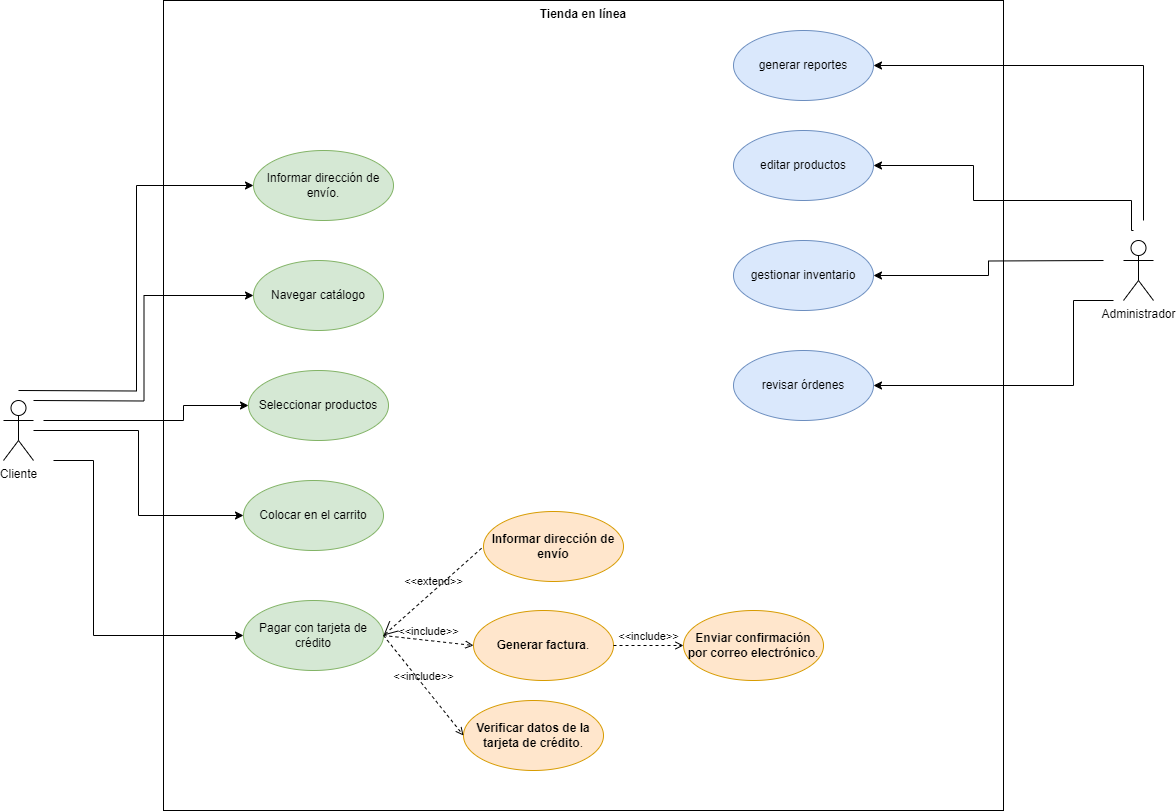

The diagram above was exported from draw.io. Its source (the exported page's mxGraphModel, read from the mxfile embedded in the PNG):
<mxGraphModel dx="2007" dy="1911" grid="1" gridSize="10" guides="1" tooltips="1" connect="1" arrows="1" fold="1" page="1" pageScale="1" pageWidth="827" pageHeight="1169" math="0" shadow="0">
  <root>
    <mxCell id="0" />
    <mxCell id="1" parent="0" />
    <mxCell id="-u7EdSj2Qk_aBiAkdnkx-1" value="Tienda en línea" style="shape=rect;html=1;verticalAlign=top;fontStyle=1;whiteSpace=wrap;align=center;" vertex="1" parent="1">
      <mxGeometry x="130" y="-100" width="840" height="810" as="geometry" />
    </mxCell>
    <mxCell id="-u7EdSj2Qk_aBiAkdnkx-26" style="edgeStyle=orthogonalEdgeStyle;rounded=0;orthogonalLoop=1;jettySize=auto;html=1;entryX=0;entryY=0.5;entryDx=0;entryDy=0;" edge="1" parent="1" target="-u7EdSj2Qk_aBiAkdnkx-7">
      <mxGeometry relative="1" as="geometry">
        <mxPoint x="-15" y="290" as="sourcePoint" />
      </mxGeometry>
    </mxCell>
    <mxCell id="-u7EdSj2Qk_aBiAkdnkx-27" style="edgeStyle=orthogonalEdgeStyle;rounded=0;orthogonalLoop=1;jettySize=auto;html=1;entryX=0;entryY=0.5;entryDx=0;entryDy=0;" edge="1" parent="1" target="-u7EdSj2Qk_aBiAkdnkx-3">
      <mxGeometry relative="1" as="geometry">
        <mxPoint y="300" as="sourcePoint" />
      </mxGeometry>
    </mxCell>
    <mxCell id="-u7EdSj2Qk_aBiAkdnkx-28" style="edgeStyle=orthogonalEdgeStyle;rounded=0;orthogonalLoop=1;jettySize=auto;html=1;" edge="1" parent="1" target="-u7EdSj2Qk_aBiAkdnkx-4">
      <mxGeometry relative="1" as="geometry">
        <mxPoint x="10" y="320" as="sourcePoint" />
        <Array as="points">
          <mxPoint x="150" y="320" />
          <mxPoint x="150" y="305" />
        </Array>
      </mxGeometry>
    </mxCell>
    <mxCell id="-u7EdSj2Qk_aBiAkdnkx-29" style="edgeStyle=orthogonalEdgeStyle;rounded=0;orthogonalLoop=1;jettySize=auto;html=1;entryX=0;entryY=0.5;entryDx=0;entryDy=0;" edge="1" parent="1" source="-u7EdSj2Qk_aBiAkdnkx-2" target="-u7EdSj2Qk_aBiAkdnkx-5">
      <mxGeometry relative="1" as="geometry" />
    </mxCell>
    <mxCell id="-u7EdSj2Qk_aBiAkdnkx-30" style="edgeStyle=orthogonalEdgeStyle;rounded=0;orthogonalLoop=1;jettySize=auto;html=1;entryX=0;entryY=0.5;entryDx=0;entryDy=0;" edge="1" parent="1" target="-u7EdSj2Qk_aBiAkdnkx-6">
      <mxGeometry relative="1" as="geometry">
        <mxPoint x="20" y="360" as="sourcePoint" />
        <Array as="points">
          <mxPoint x="60" y="360" />
          <mxPoint x="60" y="535" />
        </Array>
      </mxGeometry>
    </mxCell>
    <mxCell id="-u7EdSj2Qk_aBiAkdnkx-2" value="Cliente" style="shape=umlActor;html=1;verticalLabelPosition=bottom;verticalAlign=top;align=center;" vertex="1" parent="1">
      <mxGeometry x="-30" y="300" width="30" height="60" as="geometry" />
    </mxCell>
    <mxCell id="-u7EdSj2Qk_aBiAkdnkx-3" value="Navegar catálogo" style="ellipse;whiteSpace=wrap;html=1;fillColor=#d5e8d4;strokeColor=#82b366;" vertex="1" parent="1">
      <mxGeometry x="220" y="160" width="130" height="70" as="geometry" />
    </mxCell>
    <mxCell id="-u7EdSj2Qk_aBiAkdnkx-4" value="Seleccionar productos" style="ellipse;whiteSpace=wrap;html=1;fillColor=#d5e8d4;strokeColor=#82b366;" vertex="1" parent="1">
      <mxGeometry x="215" y="270" width="140" height="70" as="geometry" />
    </mxCell>
    <mxCell id="-u7EdSj2Qk_aBiAkdnkx-5" value="Colocar en el carrito" style="ellipse;whiteSpace=wrap;html=1;fillColor=#d5e8d4;strokeColor=#82b366;" vertex="1" parent="1">
      <mxGeometry x="210" y="380" width="140" height="70" as="geometry" />
    </mxCell>
    <mxCell id="-u7EdSj2Qk_aBiAkdnkx-6" value="Pagar con tarjeta de crédito" style="ellipse;whiteSpace=wrap;html=1;fillColor=#d5e8d4;strokeColor=#82b366;" vertex="1" parent="1">
      <mxGeometry x="210" y="500" width="140" height="70" as="geometry" />
    </mxCell>
    <mxCell id="-u7EdSj2Qk_aBiAkdnkx-7" value="Informar dirección de envío." style="ellipse;whiteSpace=wrap;html=1;fillColor=#d5e8d4;strokeColor=#82b366;" vertex="1" parent="1">
      <mxGeometry x="220" y="50" width="140" height="70" as="geometry" />
    </mxCell>
    <mxCell id="-u7EdSj2Qk_aBiAkdnkx-8" value="&lt;strong&gt;Verificar datos de la tarjeta de crédito&lt;/strong&gt;." style="ellipse;whiteSpace=wrap;html=1;fillColor=#ffe6cc;strokeColor=#d79b00;" vertex="1" parent="1">
      <mxGeometry x="430" y="600" width="140" height="70" as="geometry" />
    </mxCell>
    <mxCell id="-u7EdSj2Qk_aBiAkdnkx-9" value="&amp;lt;&amp;lt;include&amp;gt;&amp;gt;" style="edgeStyle=none;html=1;endArrow=open;verticalAlign=bottom;dashed=1;labelBackgroundColor=none;rounded=0;exitX=1;exitY=0.5;exitDx=0;exitDy=0;entryX=0;entryY=0.5;entryDx=0;entryDy=0;" edge="1" parent="1" source="-u7EdSj2Qk_aBiAkdnkx-6" target="-u7EdSj2Qk_aBiAkdnkx-8">
      <mxGeometry width="160" relative="1" as="geometry">
        <mxPoint x="440" y="350" as="sourcePoint" />
        <mxPoint x="600" y="350" as="targetPoint" />
      </mxGeometry>
    </mxCell>
    <mxCell id="-u7EdSj2Qk_aBiAkdnkx-10" value="&lt;strong&gt;Generar factura&lt;/strong&gt;." style="ellipse;whiteSpace=wrap;html=1;fillColor=#ffe6cc;strokeColor=#d79b00;" vertex="1" parent="1">
      <mxGeometry x="440" y="510" width="140" height="70" as="geometry" />
    </mxCell>
    <mxCell id="-u7EdSj2Qk_aBiAkdnkx-11" value="&amp;lt;&amp;lt;include&amp;gt;&amp;gt;" style="edgeStyle=none;html=1;endArrow=open;verticalAlign=bottom;dashed=1;labelBackgroundColor=none;rounded=0;exitX=1;exitY=0.5;exitDx=0;exitDy=0;entryX=0;entryY=0.5;entryDx=0;entryDy=0;" edge="1" parent="1" source="-u7EdSj2Qk_aBiAkdnkx-6" target="-u7EdSj2Qk_aBiAkdnkx-10">
      <mxGeometry width="160" relative="1" as="geometry">
        <mxPoint x="440" y="350" as="sourcePoint" />
        <mxPoint x="600" y="350" as="targetPoint" />
      </mxGeometry>
    </mxCell>
    <mxCell id="-u7EdSj2Qk_aBiAkdnkx-12" value="&lt;strong&gt;Enviar confirmación por correo electrónico&lt;/strong&gt;." style="ellipse;whiteSpace=wrap;html=1;fillColor=#ffe6cc;strokeColor=#d79b00;" vertex="1" parent="1">
      <mxGeometry x="650" y="510" width="140" height="70" as="geometry" />
    </mxCell>
    <mxCell id="-u7EdSj2Qk_aBiAkdnkx-14" value="&amp;lt;&amp;lt;include&amp;gt;&amp;gt;" style="edgeStyle=none;html=1;endArrow=open;verticalAlign=bottom;dashed=1;labelBackgroundColor=none;rounded=0;exitX=1;exitY=0.5;exitDx=0;exitDy=0;entryX=0;entryY=0.5;entryDx=0;entryDy=0;" edge="1" parent="1" source="-u7EdSj2Qk_aBiAkdnkx-10" target="-u7EdSj2Qk_aBiAkdnkx-12">
      <mxGeometry width="160" relative="1" as="geometry">
        <mxPoint x="440" y="350" as="sourcePoint" />
        <mxPoint x="600" y="350" as="targetPoint" />
      </mxGeometry>
    </mxCell>
    <mxCell id="-u7EdSj2Qk_aBiAkdnkx-15" value="&lt;strong&gt;Informar dirección de envío&lt;/strong&gt;" style="ellipse;whiteSpace=wrap;html=1;fillColor=#ffe6cc;strokeColor=#d79b00;" vertex="1" parent="1">
      <mxGeometry x="450" y="411" width="140" height="70" as="geometry" />
    </mxCell>
    <mxCell id="-u7EdSj2Qk_aBiAkdnkx-16" value="&amp;lt;&amp;lt;extend&amp;gt;&amp;gt;" style="edgeStyle=none;html=1;startArrow=open;endArrow=none;startSize=12;verticalAlign=bottom;dashed=1;labelBackgroundColor=none;rounded=0;exitX=1;exitY=0.5;exitDx=0;exitDy=0;entryX=0;entryY=0.5;entryDx=0;entryDy=0;" edge="1" parent="1" source="-u7EdSj2Qk_aBiAkdnkx-6" target="-u7EdSj2Qk_aBiAkdnkx-15">
      <mxGeometry width="160" relative="1" as="geometry">
        <mxPoint x="440" y="350" as="sourcePoint" />
        <mxPoint x="600" y="350" as="targetPoint" />
      </mxGeometry>
    </mxCell>
    <mxCell id="-u7EdSj2Qk_aBiAkdnkx-22" style="edgeStyle=orthogonalEdgeStyle;rounded=0;orthogonalLoop=1;jettySize=auto;html=1;entryX=1;entryY=0.5;entryDx=0;entryDy=0;" edge="1" parent="1" target="-u7EdSj2Qk_aBiAkdnkx-21">
      <mxGeometry relative="1" as="geometry">
        <mxPoint x="1110" y="120" as="sourcePoint" />
        <Array as="points">
          <mxPoint x="1110" y="-35" />
        </Array>
      </mxGeometry>
    </mxCell>
    <mxCell id="-u7EdSj2Qk_aBiAkdnkx-23" style="edgeStyle=orthogonalEdgeStyle;rounded=0;orthogonalLoop=1;jettySize=auto;html=1;entryX=1;entryY=0.5;entryDx=0;entryDy=0;" edge="1" parent="1" target="-u7EdSj2Qk_aBiAkdnkx-18">
      <mxGeometry relative="1" as="geometry">
        <mxPoint x="1100" y="130" as="sourcePoint" />
        <Array as="points">
          <mxPoint x="1098" y="100" />
          <mxPoint x="940" y="100" />
          <mxPoint x="940" y="65" />
        </Array>
      </mxGeometry>
    </mxCell>
    <mxCell id="-u7EdSj2Qk_aBiAkdnkx-24" style="edgeStyle=orthogonalEdgeStyle;rounded=0;orthogonalLoop=1;jettySize=auto;html=1;entryX=1;entryY=0.5;entryDx=0;entryDy=0;" edge="1" parent="1" target="-u7EdSj2Qk_aBiAkdnkx-20">
      <mxGeometry relative="1" as="geometry">
        <mxPoint x="1070" y="160" as="sourcePoint" />
      </mxGeometry>
    </mxCell>
    <mxCell id="-u7EdSj2Qk_aBiAkdnkx-25" style="edgeStyle=orthogonalEdgeStyle;rounded=0;orthogonalLoop=1;jettySize=auto;html=1;entryX=1;entryY=0.5;entryDx=0;entryDy=0;" edge="1" parent="1" target="-u7EdSj2Qk_aBiAkdnkx-19">
      <mxGeometry relative="1" as="geometry">
        <mxPoint x="1080" y="200" as="sourcePoint" />
        <Array as="points">
          <mxPoint x="1040" y="200" />
          <mxPoint x="1040" y="285" />
        </Array>
      </mxGeometry>
    </mxCell>
    <mxCell id="-u7EdSj2Qk_aBiAkdnkx-17" value="Administrador" style="shape=umlActor;html=1;verticalLabelPosition=bottom;verticalAlign=top;align=center;" vertex="1" parent="1">
      <mxGeometry x="1090" y="140" width="30" height="60" as="geometry" />
    </mxCell>
    <mxCell id="-u7EdSj2Qk_aBiAkdnkx-18" value="editar productos" style="ellipse;whiteSpace=wrap;html=1;fillColor=#dae8fc;strokeColor=#6c8ebf;" vertex="1" parent="1">
      <mxGeometry x="700" y="30" width="140" height="70" as="geometry" />
    </mxCell>
    <mxCell id="-u7EdSj2Qk_aBiAkdnkx-19" value="revisar órdenes" style="ellipse;whiteSpace=wrap;html=1;fillColor=#dae8fc;strokeColor=#6c8ebf;" vertex="1" parent="1">
      <mxGeometry x="700" y="250" width="140" height="70" as="geometry" />
    </mxCell>
    <mxCell id="-u7EdSj2Qk_aBiAkdnkx-20" value="gestionar inventario" style="ellipse;whiteSpace=wrap;html=1;fillColor=#dae8fc;strokeColor=#6c8ebf;" vertex="1" parent="1">
      <mxGeometry x="700" y="140" width="140" height="70" as="geometry" />
    </mxCell>
    <mxCell id="-u7EdSj2Qk_aBiAkdnkx-21" value="generar reportes" style="ellipse;whiteSpace=wrap;html=1;fillColor=#dae8fc;strokeColor=#6c8ebf;" vertex="1" parent="1">
      <mxGeometry x="700" y="-70" width="140" height="70" as="geometry" />
    </mxCell>
  </root>
</mxGraphModel>